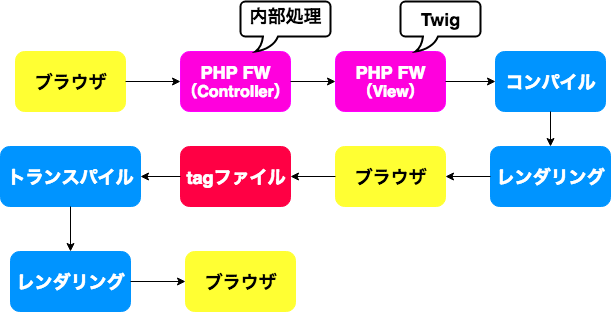

The diagram above was exported from draw.io. Its source (the exported page's mxGraphModel, read from the mxfile embedded in the PNG):
<mxGraphModel dx="1186" dy="531" grid="1" gridSize="10" guides="1" tooltips="1" connect="1" arrows="1" fold="1" page="1" pageScale="1" pageWidth="826" pageHeight="1169" math="0" shadow="0">
  <root>
    <mxCell id="0" />
    <mxCell id="1" parent="0" />
    <mxCell id="621fbdbfdbf9c0a7-2" value="&lt;b&gt;&lt;font style=&quot;font-size: 18px&quot;&gt;ブラウザ&lt;/font&gt;&lt;/b&gt;" style="rounded=1;whiteSpace=wrap;html=1;fillColor=#FFFF33;strokeColor=#FFFF33;" vertex="1" parent="1">
      <mxGeometry x="175" y="150" width="110" height="60" as="geometry" />
    </mxCell>
    <mxCell id="621fbdbfdbf9c0a7-3" value="" style="endArrow=classic;html=1;exitX=1;exitY=0.5;entryX=0;entryY=0.5;" edge="1" parent="1" source="621fbdbfdbf9c0a7-2" target="621fbdbfdbf9c0a7-5">
      <mxGeometry width="50" height="50" relative="1" as="geometry">
        <mxPoint x="170" y="270" as="sourcePoint" />
        <mxPoint x="340" y="203.47826086956525" as="targetPoint" />
      </mxGeometry>
    </mxCell>
    <mxCell id="621fbdbfdbf9c0a7-5" value="&lt;b&gt;&lt;font color=&quot;#ffffff&quot; style=&quot;font-size: 18px&quot;&gt;PHP FW&lt;/font&gt;&lt;/b&gt;&lt;div&gt;&lt;b&gt;&lt;font color=&quot;#ffffff&quot; size=&quot;3&quot;&gt;（Controller）&lt;/font&gt;&lt;/b&gt;&lt;/div&gt;" style="rounded=1;whiteSpace=wrap;html=1;fillColor=#FF00dd;strokeColor=#FF00FF;" vertex="1" parent="1">
      <mxGeometry x="340" y="150" width="110" height="60" as="geometry" />
    </mxCell>
    <mxCell id="621fbdbfdbf9c0a7-6" value="&lt;b&gt;&lt;font color=&quot;#ffffff&quot; style=&quot;font-size: 18px&quot;&gt;PHP FW&lt;/font&gt;&lt;/b&gt;&lt;div&gt;&lt;b&gt;&lt;font color=&quot;#ffffff&quot; size=&quot;3&quot;&gt;（View）&lt;/font&gt;&lt;/b&gt;&lt;/div&gt;" style="rounded=1;whiteSpace=wrap;html=1;fillColor=#FF00dd;strokeColor=#FF00FF;" vertex="1" parent="1">
      <mxGeometry x="495" y="150" width="110" height="60" as="geometry" />
    </mxCell>
    <mxCell id="621fbdbfdbf9c0a7-7" value="" style="endArrow=classic;html=1;exitX=1;exitY=0.5;entryX=0;entryY=0.5;" edge="1" parent="1" source="621fbdbfdbf9c0a7-5" target="621fbdbfdbf9c0a7-6">
      <mxGeometry x="280" y="185" width="50" height="50" as="geometry">
        <mxPoint x="280" y="185" as="sourcePoint" />
        <mxPoint x="323" y="185" as="targetPoint" />
      </mxGeometry>
    </mxCell>
    <mxCell id="621fbdbfdbf9c0a7-9" value="&lt;div&gt;&lt;b&gt;&lt;font style=&quot;font-size: 18px&quot;&gt;Twig&lt;/font&gt;&lt;/b&gt;&lt;/div&gt;&lt;div&gt;&lt;b&gt;&lt;br&gt;&lt;/b&gt;&lt;/div&gt;" style="strokeWidth=2;whiteSpace=wrap;html=1;shape=mxgraph.basic.roundRectCallout;dx=30;dy=15;size=5;" vertex="1" parent="1">
      <mxGeometry x="560" y="100" width="80" height="50" as="geometry" />
    </mxCell>
    <mxCell id="621fbdbfdbf9c0a7-10" value="" style="endArrow=classic;html=1;exitX=1;exitY=0.5;entryX=0;entryY=0.5;" edge="1" parent="1" source="621fbdbfdbf9c0a7-6" target="621fbdbfdbf9c0a7-11">
      <mxGeometry x="290" y="195" width="50" height="50" as="geometry">
        <mxPoint x="460" y="185" as="sourcePoint" />
        <mxPoint x="550" y="240" as="targetPoint" />
      </mxGeometry>
    </mxCell>
    <mxCell id="621fbdbfdbf9c0a7-11" value="&lt;b&gt;&lt;font color=&quot;#ffffff&quot; style=&quot;font-size: 18px&quot;&gt;コンパイル&lt;/font&gt;&lt;/b&gt;" style="rounded=1;whiteSpace=wrap;html=1;fillColor=#0094FF;strokeColor=#0094FF;" vertex="1" parent="1">
      <mxGeometry x="655" y="150" width="110" height="60" as="geometry" />
    </mxCell>
    <mxCell id="621fbdbfdbf9c0a7-12" value="" style="endArrow=classic;html=1;exitX=0.5;exitY=1;entryX=0.5;entryY=0;" edge="1" parent="1" source="621fbdbfdbf9c0a7-11" target="621fbdbfdbf9c0a7-13">
      <mxGeometry x="290" y="315" width="50" height="50" as="geometry">
        <mxPoint x="550" y="320" as="sourcePoint" />
        <mxPoint x="550" y="360" as="targetPoint" />
      </mxGeometry>
    </mxCell>
    <mxCell id="621fbdbfdbf9c0a7-13" value="&lt;b&gt;&lt;font color=&quot;#ffffff&quot; style=&quot;font-size: 18px&quot;&gt;レンダリング&lt;/font&gt;&lt;/b&gt;" style="rounded=1;whiteSpace=wrap;html=1;fillColor=#0094FF;strokeColor=#0094FF;" vertex="1" parent="1">
      <mxGeometry x="650" y="245" width="120" height="60" as="geometry" />
    </mxCell>
    <mxCell id="621fbdbfdbf9c0a7-15" value="" style="endArrow=classic;html=1;exitX=0;exitY=0.5;entryX=1;entryY=0.5;" edge="1" parent="1" source="621fbdbfdbf9c0a7-13" target="621fbdbfdbf9c0a7-17">
      <mxGeometry x="300" y="321" width="50" height="50" as="geometry">
        <mxPoint x="560" y="298" as="sourcePoint" />
        <mxPoint x="470" y="361" as="targetPoint" />
      </mxGeometry>
    </mxCell>
    <mxCell id="621fbdbfdbf9c0a7-16" value="&lt;b&gt;&lt;font color=&quot;#ffffff&quot; style=&quot;font-size: 18px&quot;&gt;tagファイル&lt;/font&gt;&lt;/b&gt;" style="rounded=1;whiteSpace=wrap;html=1;fillColor=#FF0044;strokeColor=#FF0044;" vertex="1" parent="1">
      <mxGeometry x="340" y="245" width="110" height="60" as="geometry" />
    </mxCell>
    <mxCell id="621fbdbfdbf9c0a7-17" value="&lt;b&gt;&lt;font style=&quot;font-size: 18px&quot;&gt;ブラウザ&lt;/font&gt;&lt;/b&gt;" style="rounded=1;whiteSpace=wrap;html=1;fillColor=#FFFF33;strokeColor=#FFFF33;" vertex="1" parent="1">
      <mxGeometry x="495" y="245" width="110" height="60" as="geometry" />
    </mxCell>
    <mxCell id="621fbdbfdbf9c0a7-18" value="" style="endArrow=classic;html=1;exitX=0;exitY=0.5;entryX=1;entryY=0.5;" edge="1" parent="1" source="621fbdbfdbf9c0a7-17" target="621fbdbfdbf9c0a7-16">
      <mxGeometry x="310" y="331" width="50" height="50" as="geometry">
        <mxPoint x="510" y="371" as="sourcePoint" />
        <mxPoint x="300" y="361" as="targetPoint" />
      </mxGeometry>
    </mxCell>
    <mxCell id="621fbdbfdbf9c0a7-19" value="" style="endArrow=classic;html=1;exitX=0;exitY=0.5;entryX=1;entryY=0.5;" edge="1" parent="1" source="621fbdbfdbf9c0a7-16" target="621fbdbfdbf9c0a7-20">
      <mxGeometry x="-10" y="384" width="50" height="50" as="geometry">
        <mxPoint x="250" y="389" as="sourcePoint" />
        <mxPoint x="250" y="429" as="targetPoint" />
      </mxGeometry>
    </mxCell>
    <mxCell id="621fbdbfdbf9c0a7-20" value="&lt;font color=&quot;#ffffff&quot; style=&quot;font-size: 18px&quot;&gt;&lt;b&gt;トランスパイル&lt;/b&gt;&lt;/font&gt;" style="rounded=1;whiteSpace=wrap;html=1;fillColor=#0094FF;strokeColor=#0094FF;" vertex="1" parent="1">
      <mxGeometry x="160" y="245" width="140" height="60" as="geometry" />
    </mxCell>
    <mxCell id="621fbdbfdbf9c0a7-21" value="" style="endArrow=classic;html=1;exitX=0.5;exitY=1;entryX=0.5;entryY=0;" edge="1" parent="1" source="621fbdbfdbf9c0a7-20" target="3b118e2e944d9a3b-1">
      <mxGeometry x="-10" y="504" width="50" height="50" as="geometry">
        <mxPoint x="250" y="509" as="sourcePoint" />
        <mxPoint x="250" y="335" as="targetPoint" />
      </mxGeometry>
    </mxCell>
    <mxCell id="621fbdbfdbf9c0a7-22" value="&lt;b&gt;&lt;font style=&quot;font-size: 18px&quot;&gt;ブラウザ&lt;/font&gt;&lt;/b&gt;" style="rounded=1;whiteSpace=wrap;html=1;fillColor=#FFFF33;strokeColor=#FFFF33;" vertex="1" parent="1">
      <mxGeometry x="345" y="350" width="110" height="60" as="geometry" />
    </mxCell>
    <mxCell id="621fbdbfdbf9c0a7-23" value="&lt;div&gt;&lt;span style=&quot;font-size: 18px&quot;&gt;&lt;b&gt;内部処理&lt;/b&gt;&lt;/span&gt;&lt;/div&gt;&lt;div&gt;&lt;span style=&quot;font-size: 18px&quot;&gt;&lt;b&gt;&lt;br&gt;&lt;/b&gt;&lt;/span&gt;&lt;/div&gt;" style="strokeWidth=2;whiteSpace=wrap;html=1;shape=mxgraph.basic.roundRectCallout;dx=30;dy=15;size=5;" vertex="1" parent="1">
      <mxGeometry x="400" y="100" width="90" height="50" as="geometry" />
    </mxCell>
    <mxCell id="3b118e2e944d9a3b-1" value="&lt;b&gt;&lt;font color=&quot;#ffffff&quot; style=&quot;font-size: 18px&quot;&gt;レンダリング&lt;/font&gt;&lt;/b&gt;" style="rounded=1;whiteSpace=wrap;html=1;fillColor=#0094FF;strokeColor=#0094FF;" vertex="1" parent="1">
      <mxGeometry x="170" y="350" width="120" height="60" as="geometry" />
    </mxCell>
    <mxCell id="3b118e2e944d9a3b-2" value="" style="endArrow=classic;html=1;exitX=1;exitY=0.5;entryX=0;entryY=0.5;" edge="1" parent="1" source="3b118e2e944d9a3b-1" target="621fbdbfdbf9c0a7-22">
      <mxGeometry y="394" width="50" height="50" as="geometry">
        <mxPoint x="350" y="285" as="sourcePoint" />
        <mxPoint x="310" y="285" as="targetPoint" />
      </mxGeometry>
    </mxCell>
  </root>
</mxGraphModel>